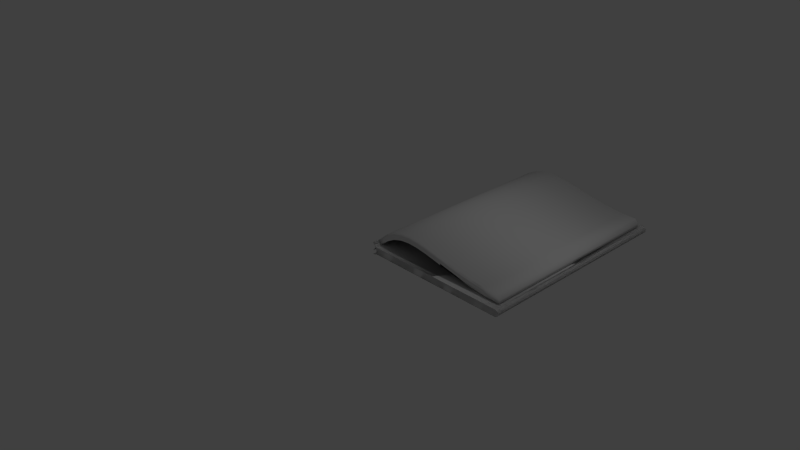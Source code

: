 # Source: buch.blend  (saved by Blender 2.76.0; exported with 4.5.12 LTS)
import bpy
from mathutils import Matrix  # noqa: F401  (used for matrix-valued properties, if any)

bpy.ops.wm.read_factory_settings(use_empty=True)
scene = bpy.context.scene
scene.name = 'Scene'

# ---- collections
col_collection_1 = bpy.data.collections.new('Collection 1'); scene.collection.children.link(col_collection_1)

# ---- world
world_world = bpy.data.worlds.new('World'); scene.world = world_world
world_world.color = (0.05088, 0.05088, 0.05088)
world_world.use_sun_shadow = False
world_world.sun_shadow_jitter_overblur = 0.0
world_world.cycles.sampling_method = 'MANUAL'
world_world.cycles.sample_map_resolution = 256

# ---- cameras
cam_camera = bpy.data.cameras.new('Camera')
cam_camera.clip_end = 100.0
cam_camera.lens = 35.0
cam_camera.sensor_width = 32.0
cam_camera.sensor_height = 18.0
cam_camera.ortho_scale = 7.314
cam_camera.dof.focus_distance = 0.0
cam_camera.dof.aperture_fstop = 128.0

# ---- lights
light_lamp = bpy.data.lights.new('Lamp', 'POINT')
light_lamp.transmission_factor = 0.0
light_lamp.cutoff_distance = 30.0
light_lamp.energy = 100.0
light_lamp.shadow_buffer_clip_start = 1.001
light_lamp.shadow_soft_size = 0.1
light_lamp.shadow_maximum_resolution = 0.006
light_lamp.use_absolute_resolution = True
light_lamp.cycles.use_multiple_importance_sampling = False

# ---- meshes
me_mesh = bpy.data.meshes.new('Mesh')
me_mesh.from_pydata([(-1.0, 5.96e-08, -1.4), (-1.0, -5.96e-08, 1.4), (-0.8747, 0.105, -1.4), (-0.8747, 0.105, 1.4), (-0.7477, 0.1736, -1.4), (-0.7477, 0.1736, 1.4), (-0.6172, 0.2109, -1.4), (-0.6172, 0.2109, 1.4), (-0.4815, 0.2222, -1.4), (-0.4815, 0.2222, 1.4), (-0.3388, 0.2127, -1.4), (-0.3388, 0.2127, 1.4), (-0.1875, 0.1875, -1.4), (-0.1875, 0.1875, 1.4), (-0.02575, 0.1519, -1.4), (-0.02575, 0.1519, 1.4), (0.1481, 0.1111, -1.4), (0.1481, 0.1111, 1.4), (0.3359, 0.07031, -1.4), (0.3359, 0.07031, 1.4), (0.5394, 0.03472, -1.4), (0.5394, 0.03472, 1.4), (0.7601, 0.009549, -1.4), (0.7601, 0.009548, 1.4), (1.0, 1.788e-07, -1.4), (1.0, -1.788e-07, 1.4), (-0.4806, 0.1831, -1.4), (-0.4806, 0.1831, 1.4), (0.761, -0.02957, -1.4), (0.761, -0.02957, 1.4), (0.149, 0.07199, -1.4), (0.3368, 0.03119, -1.4), (0.149, 0.07199, 1.4), (0.3368, 0.03119, 1.4), (1.001, -0.03912, -1.4), (1.001, -0.03912, 1.4), (-0.3379, 0.1736, -1.4), (-0.1866, 0.1484, -1.4), (-0.8738, 0.06591, -1.4), (-0.8738, 0.06591, 1.4), (-0.7468, 0.1345, 1.4), (-0.6163, 0.1718, 1.4), (-0.7468, 0.1345, -1.4), (-0.6163, 0.1718, -1.4), (-0.02486, 0.1128, -1.4), (-0.1866, 0.1484, 1.4), (-0.02486, 0.1128, 1.4), (0.5402, -0.004399, -1.4), (-0.3379, 0.1736, 1.4), (0.5402, -0.004399, 1.4), (-0.9991, -0.03912, -1.4), (-0.9991, -0.03912, 1.4), (-0.4829, 0.282, -1.4), (-0.4829, 0.282, 1.4), (0.7588, 0.06931, -1.4), (0.7588, 0.06931, 1.4), (0.1468, 0.1709, -1.4), (0.3346, 0.1301, -1.4), (0.1468, 0.1709, 1.4), (0.3346, 0.1301, 1.4), (0.9555, 0.05976, -1.4), (0.9555, 0.05976, 1.4), (-0.3402, 0.2724, -1.4), (-0.1889, 0.2473, -1.4), (-0.8761, 0.1648, -1.4), (-0.8761, 0.1648, 1.4), (-0.7491, 0.2334, 1.4), (-0.6186, 0.2707, 1.4), (-0.7491, 0.2334, -1.4), (-0.6186, 0.2707, -1.4), (-0.02712, 0.2117, -1.4), (-0.1889, 0.2473, 1.4), (-0.02712, 0.2117, 1.4), (0.538, 0.09448, -1.4), (-0.3402, 0.2724, 1.4), (0.538, 0.09448, 1.4), (-1.031, 0.03026, -1.4), (-1.031, 0.03026, 1.4), (-0.4806, 0.1831, -1.4), (-0.4806, 0.1831, 1.4), (-0.3379, 0.1736, -1.4), (-0.1866, 0.1484, -1.4), (-0.8738, 0.06591, -1.4), (-0.8738, 0.06591, 1.4), (0.149, 0.07199, -1.4), (0.149, 0.07199, 1.4), (-0.7468, 0.1345, 1.4), (-0.6163, 0.1718, 1.4), (-0.7468, 0.1345, -1.4), (-0.6163, 0.1718, -1.4), (-0.02486, 0.1128, -1.4), (-0.1866, 0.1484, 1.4), (-0.02486, 0.1128, 1.4), (-0.3379, 0.1736, 1.4), (-0.9991, -0.03912, -1.4), (-0.9991, -0.03912, 1.4), (0.149, 0.07199, -1.4), (0.3368, 0.03119, -1.4), (0.149, 0.07199, 1.4), (0.3368, 0.03119, 1.4), (0.5402, -0.004399, -1.4), (0.5402, -0.004399, 1.4), (-0.4806, 0.1831, -1.4), (-0.4806, 0.1831, 1.4), (-0.3379, 0.1736, -1.4), (-0.1866, 0.1484, -1.4), (-0.8738, 0.06591, -1.4), (-0.8738, 0.06591, 1.4), (0.149, 0.07199, -1.4), (0.149, 0.07199, 1.4), (-0.7468, 0.1345, 1.4), (-0.6163, 0.1718, 1.4), (-0.7468, 0.1345, -1.4), (-0.6163, 0.1718, -1.4), (-0.02486, 0.1128, -1.4), (-0.1866, 0.1484, 1.4), (-0.02486, 0.1128, 1.4), (-0.3379, 0.1736, 1.4), (-0.9991, -0.03912, -1.4), (-0.9991, -0.03912, 1.4)], [], [(2, 4, 68, 64), (0, 2, 64, 76), (15, 13, 71, 72), (11, 9, 53, 74), (6, 8, 52, 69), (10, 12, 63, 62), (12, 14, 70, 63), (8, 10, 62, 52), (24, 25, 61, 60), (23, 21, 75, 55), (7, 5, 66, 67), (1, 0, 76, 77), (45, 46, 92, 91), (27, 48, 93, 79), (26, 43, 89, 78), (37, 36, 80, 81), (44, 37, 81, 90), (36, 26, 78, 80), (40, 41, 87, 86), (50, 51, 95, 94), (47, 31, 97, 100), (88, 82, 106, 112), (49, 29, 28, 47), (29, 35, 34, 28), (0, 1, 51, 50), (5, 7, 41, 40), (21, 23, 29, 49), (25, 24, 34, 35), (10, 8, 26, 36), (14, 12, 37, 44), (12, 10, 36, 37), (8, 6, 43, 26), (9, 11, 48, 27), (13, 15, 46, 45), (2, 0, 50, 38), (4, 2, 38, 42), (20, 18, 31, 47), (1, 3, 39, 51), (19, 21, 49, 33), (3, 5, 40, 39), (16, 14, 44, 30), (11, 13, 45, 48), (7, 9, 27, 41), (23, 25, 35, 29), (18, 16, 30, 31), (15, 17, 32, 46), (24, 22, 28, 34), (6, 4, 42, 43), (22, 20, 47, 28), (17, 19, 33, 32), (77, 76, 64, 65), (65, 64, 68, 66), (66, 68, 69, 67), (67, 69, 52, 53), (53, 52, 62, 74), (74, 62, 63, 71), (71, 63, 70, 72), (72, 70, 56, 58), (58, 56, 57, 59), (59, 57, 73, 75), (75, 73, 54, 55), (55, 54, 60, 61), (18, 20, 73, 57), (3, 1, 77, 65), (21, 19, 59, 75), (5, 3, 65, 66), (14, 16, 56, 70), (13, 11, 74, 71), (9, 7, 67, 53), (25, 23, 55, 61), (16, 18, 57, 56), (17, 15, 72, 58), (22, 24, 60, 54), (4, 6, 69, 68), (20, 22, 54, 73), (19, 17, 58, 59), (91, 92, 116, 115), (84, 90, 114, 108), (81, 80, 104, 105), (79, 93, 117, 103), (90, 81, 105, 114), (80, 78, 102, 104), (86, 87, 111, 110), (78, 89, 113, 102), (38, 50, 94, 82), (42, 38, 82, 88), (51, 39, 83, 95), (32, 30, 84, 85), (39, 40, 86, 83), (30, 44, 90, 84), (48, 45, 91, 93), (41, 27, 79, 87), (46, 32, 85, 92), (43, 42, 88, 89), (98, 99, 97, 96), (99, 101, 100, 97), (119, 107, 106, 118), (107, 110, 112, 106), (110, 111, 113, 112), (111, 103, 102, 113), (103, 117, 104, 102), (117, 115, 105, 104), (115, 116, 114, 105), (116, 109, 108, 114), (85, 84, 108, 109), (30, 32, 98, 96), (82, 94, 118, 106), (33, 49, 101, 99), (93, 91, 115, 117), (83, 86, 110, 107), (95, 83, 107, 119), (92, 85, 109, 116), (49, 47, 100, 101), (87, 79, 103, 111), (31, 30, 96, 97), (89, 88, 112, 113), (94, 95, 119, 118), (32, 33, 99, 98)])
me_mesh.polygons.foreach_set('use_smooth', [True] * 118)
me_mesh.use_remesh_preserve_volume = False
me_mesh.use_remesh_preserve_attributes = False
me_mesh.use_mirror_vertex_groups = False
me_mesh.update()
me_rightbook_002 = bpy.data.meshes.new('rightBook.002')
me_rightbook_002.from_pydata([(-1.0, -1.0, 0.0), (1.0, -1.0, 0.0), (-1.0, 1.0, 0.0), (1.0, 1.0, 0.0), (-1.0, -1.0, 0.1), (1.0, -1.0, 0.1), (-1.0, 1.0, 0.1), (1.0, 1.0, 0.1), (-1.0, -1.0, 0.1), (-1.0, -1.0, 2.272e-07), (-1.0, -1.01, 0.0009609), (-1.0, -1.019, 0.003806), (-1.0, -1.028, 0.008427), (-1.0, -1.035, 0.01464), (-1.0, -1.042, 0.02222), (-1.0, -1.046, 0.03087), (-1.0, -1.049, 0.04025), (-1.0, -1.05, 0.05), (-1.0, -1.049, 0.05975), (-1.0, -1.046, 0.06913), (-1.0, -1.042, 0.07778), (-1.0, -1.035, 0.08536), (-1.0, -1.028, 0.09157), (-1.0, -1.019, 0.09619), (-1.0, -1.01, 0.09904), (1.0, -1.0, 0.1), (1.0, -1.0, 2.272e-07), (1.0, -1.01, 0.0009609), (1.0, -1.019, 0.003806), (1.0, -1.028, 0.008427), (1.0, -1.035, 0.01464), (1.0, -1.042, 0.02222), (1.0, -1.046, 0.03087), (1.0, -1.049, 0.04025), (1.0, -1.05, 0.05), (1.0, -1.049, 0.05975), (1.0, -1.046, 0.06913), (1.0, -1.042, 0.07778), (1.0, -1.035, 0.08536), (1.0, -1.028, 0.09157), (1.0, -1.019, 0.09619), (1.0, -1.01, 0.09904), (-1.0, 1.05, -0.01809), (-1.0, 1.034, -0.01628), (-1.0, 1.019, -0.01147), (-1.0, 1.006, -0.003833), (-1.0, 0.9937, 0.006326), (-1.0, 0.9839, 0.01862), (-1.0, 0.9768, 0.03258), (-1.0, 0.9725, 0.04766), (-1.0, 0.9725, 0.04766), (-1.0, 0.9768, 0.03258), (-1.0, 0.9839, 0.01862), (-1.0, 0.9937, 0.006326), (-1.0, 1.006, -0.003833), (-1.0, 1.019, -0.01147), (-1.0, 1.034, -0.01628), (-1.0, 1.05, -0.01809), (-1.0, 0.9725, 0.04766), (-1.0, 0.9768, 0.03258), (-1.0, 0.9839, 0.01862), (-1.0, 0.9937, 0.006326), (-1.0, 1.006, -0.003833), (-1.0, 1.019, -0.01147), (-1.0, 1.034, -0.01628), (-1.0, 1.05, -0.01809), (-1.0, 0.9725, 0.04766), (-1.0, 0.9768, 0.03258), (-1.0, 0.9839, 0.01862), (-1.0, 0.9937, 0.006326), (-1.0, 1.006, -0.003833), (-1.0, 1.019, -0.01147), (-1.0, 1.034, -0.01628), (-1.0, 1.05, -0.01809), (-1.0, 0.9824, 0.03502), (-1.0, 0.9854, 0.02462), (-1.0, 0.9903, 0.01499), (-1.0, 0.997, 0.006517), (-1.0, 1.005, 0.001456), (-1.0, 1.015, -0.00421), (-1.0, 1.025, -0.00789), (-1.0, 1.05, -0.008564), (1.0, 0.9724, 0.0476), (1.0, 0.9767, 0.03252), (1.0, 0.9839, 0.01856), (1.0, 0.9936, 0.006267), (1.0, 1.006, -0.003893), (1.0, 1.019, -0.01153), (1.0, 1.034, -0.01634), (1.0, 1.05, -0.01815), (1.0, 0.9824, 0.03496), (1.0, 0.9853, 0.02456), (1.0, 0.9903, 0.01493), (1.0, 0.997, 0.006457), (1.0, 1.005, 0.001396), (1.0, 1.015, -0.004269), (1.0, 1.025, -0.007949), (1.0, 1.05, -0.008623), (-1.0, 1.0, 0.1), (-1.0, 1.051, 0.0401), (-1.0, 1.053, 0.1532), (-1.0, 1.0, 0.1), (-1.0, 1.051, 0.0401), (-1.0, 1.053, 0.1532), (-1.0, 1.0, 0.1), (-1.0, 1.051, 0.0401), (-1.0, 1.053, 0.1532), (-1.0, 1.0, 0.1), (-1.0, 1.051, 0.0401), (-1.0, 1.053, 0.1532), (-1.0, 1.0, 0.1), (-1.0, 1.056, 0.04), (-1.0, 1.058, 0.1531), (-1.0, 1.006, 0.0999), (-1.0, 1.056, 0.04), (-1.0, 1.058, 0.1531), (-1.0, 1.006, 0.0999), (-1.0, 1.051, 0.0401), (-1.0, 1.0, 0.1), (-1.0, 1.053, 0.1532), (-1.0, 1.056, 0.04), (-1.0, 1.006, 0.0999), (-1.0, 1.058, 0.1531), (1.0, 1.051, 0.0401), (1.0, 1.0, 0.1), (1.0, 1.053, 0.1532), (1.0, 1.056, 0.04), (1.0, 1.006, 0.0999), (1.0, 1.058, 0.1531)], [(101, 98)], [(0, 2, 3, 1), (4, 5, 7, 6), (1, 3, 7, 5), (2, 0, 4, 6), (3, 2, 6, 7), (0, 1, 5, 4), (10, 9, 8, 24, 23, 22, 21, 20, 19, 18, 17, 16, 15, 14, 13, 12, 11), (27, 28, 29, 30, 31, 32, 33, 34, 35, 36, 37, 38, 39, 40, 41, 25, 26), (21, 22, 39, 38), (14, 15, 32, 31), (22, 23, 40, 39), (15, 16, 33, 32), (23, 24, 41, 40), (16, 17, 34, 33), (9, 10, 27, 26), (24, 8, 25, 41), (17, 18, 35, 34), (10, 11, 28, 27), (8, 9, 26, 25), (18, 19, 36, 35), (11, 12, 29, 28), (19, 20, 37, 36), (12, 13, 30, 29), (20, 21, 38, 37), (13, 14, 31, 30), (48, 47, 52, 51), (46, 45, 54, 53), (44, 43, 56, 55), (49, 48, 51, 50), (47, 46, 53, 52), (45, 44, 55, 54), (43, 42, 57, 56), (50, 51, 59, 58), (55, 56, 64, 63), (53, 54, 62, 61), (51, 52, 60, 59), (56, 57, 65, 64), (54, 55, 63, 62), (52, 53, 61, 60), (63, 64, 72, 71), (61, 62, 70, 69), (59, 60, 68, 67), (64, 65, 73, 72), (62, 63, 71, 70), (60, 61, 69, 68), (58, 59, 67, 66), (67, 68, 84, 83), (75, 74, 90, 91), (66, 67, 83, 82), (74, 66, 82, 90), (81, 80, 96, 97), (72, 73, 89, 88), (73, 81, 97, 89), (87, 88, 96, 95), (85, 86, 94, 93), (83, 84, 92, 91), (88, 89, 97, 96), (86, 87, 95, 94), (84, 85, 93, 92), (82, 83, 91, 90), (76, 75, 91, 92), (68, 69, 85, 84), (77, 76, 92, 93), (69, 70, 86, 85), (78, 77, 93, 94), (70, 71, 87, 86), (79, 78, 94, 95), (71, 72, 88, 87), (80, 79, 95, 96), (66, 74, 75, 76, 77, 78, 79, 80, 81, 73, 72, 71, 70, 69, 68, 67), (101, 100, 103, 104), (99, 101, 104, 102), (104, 103, 106, 107), (102, 104, 107, 105), (107, 106, 109, 110), (105, 107, 110, 108), (111, 108, 117, 120), (108, 110, 118, 117), (113, 112, 115, 116), (111, 113, 116, 114), (118, 119, 125, 124), (122, 121, 127, 128), (109, 112, 122, 119), (113, 111, 120, 121), (110, 109, 119, 118), (112, 113, 121, 122), (124, 125, 128, 127), (123, 124, 127, 126), (120, 117, 123, 126), (119, 122, 128, 125), (121, 120, 126, 127), (117, 118, 124, 123), (117, 120, 121, 122, 119, 118)])
me_rightbook_002.use_remesh_preserve_volume = False
me_rightbook_002.use_remesh_preserve_attributes = False
me_rightbook_002.use_mirror_vertex_groups = False
me_rightbook_002.update()

# ---- objects
ob_beziercurve = bpy.data.objects.new('BezierCurve', me_mesh)
ob_lamp = bpy.data.objects.new('Lamp', light_lamp)
ob_camera = bpy.data.objects.new('Camera', cam_camera)
ob_plane_002 = bpy.data.objects.new('Plane.002', me_rightbook_002)

# ---- transforms, parenting, visibility, modifiers, constraints
ob_beziercurve.location = (1.03, 1.5, 0.14)
ob_beziercurve.rotation_euler = (1.571, -0.0, 0.0)
ob_beziercurve.lineart.crease_threshold = 0.0
ob_lamp.location = (4.076, 1.005, 5.904)
ob_lamp.rotation_euler = (0.6503, 0.05522, 1.866)
ob_lamp.lock_rotations_4d = False
ob_lamp.empty_display_type = 'ARROWS'
ob_lamp.color = (0.0, 0.0, 0.0, 0.0)
ob_lamp.lineart.crease_threshold = 0.0
ob_camera.location = (7.481, -6.508, 5.344)
ob_camera.rotation_euler = (1.109, 0.01082, 0.8149)
ob_camera.lock_rotations_4d = False
ob_camera.empty_display_type = 'ARROWS'
ob_camera.color = (0.0, 0.0, 0.0, 0.0)
ob_camera.display_type = 'WIRE'
ob_camera.lineart.crease_threshold = 0.0
ob_plane_002.location = (1.05, 1.5, 0.0)
ob_plane_002.rotation_euler = (0.01745, 1.318e-09, 1.571)
ob_plane_002.scale = (1.5, 1.0, 1.0)
ob_plane_002.lineart.crease_threshold = 0.0
_m = ob_plane_002.modifiers.new('Mirror', 'MIRROR')

# ---- collection membership
col_collection_1.objects.link(ob_beziercurve)
col_collection_1.objects.link(ob_lamp)
col_collection_1.objects.link(ob_camera)
col_collection_1.objects.link(ob_plane_002)

# ---- scene / render settings (as saved in the file)
scene.camera = ob_camera
scene.frame_start = 1; scene.frame_end = 250; scene.frame_set(11)
scene.render.engine = 'BLENDER_EEVEE_NEXT'
scene.render.resolution_percentage = 50
scene.render.dither_intensity = 0.0
scene.cycles.use_denoising = False
scene.cycles.samples = 10
scene.cycles.sampling_pattern = 'TABULATED_SOBOL'
scene.cycles.light_sampling_threshold = 0.0
scene.cycles.use_adaptive_sampling = False
scene.cycles.use_light_tree = False
scene.cycles.blur_glossy = 0.0
scene.cycles.pixel_filter_type = 'GAUSSIAN'
scene.cycles.sample_clamp_indirect = 0.0
scene.view_settings.view_transform = 'Standard'
bpy.context.view_layer.update()
